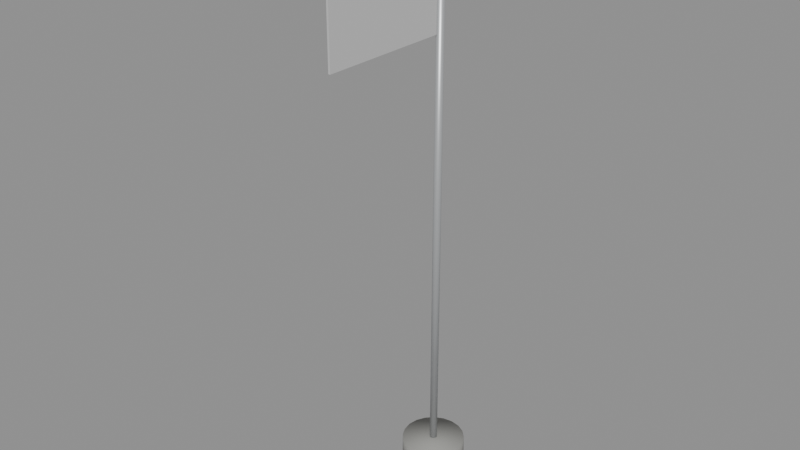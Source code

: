 # Source: HQFlag.blend  (saved by Blender 5.3.31; exported with 4.5.12 LTS)
import bpy
from mathutils import Matrix  # noqa: F401  (used for matrix-valued properties, if any)

bpy.ops.wm.read_factory_settings(use_empty=True)
scene = bpy.context.scene
scene.name = 'Scene'

# ---- collections
col_hqflag = bpy.data.collections.new('HQFlag'); scene.collection.children.link(col_hqflag)

# ---- materials (node trees are filled in below, after node groups)
mat_metal_0 = bpy.data.materials.new('Metal_0')
mat_metal_1 = bpy.data.materials.new('Metal_1')
mat_fabric_2 = bpy.data.materials.new('Fabric_2')
mat_concrete_3 = bpy.data.materials.new('Concrete_3')

# ---- material node trees
mat_metal_0.use_nodes = True; mat_metal_0.node_tree.nodes.clear()
_N = mat_metal_0.node_tree.nodes; _L = mat_metal_0.node_tree.links
n0 = _N.new('ShaderNodeBsdfPrincipled'); n0.name = 'Principled BSDF'; n0.location = (-200, 100)
n0.inputs[0].default_value = (0.5776, 0.5906, 0.6038, 1.0)
n0.inputs[1].default_value = 0.55
n0.inputs[2].default_value = 0.42
n0.inputs[10].default_value = 0.005
n1 = _N.new('ShaderNodeOutputMaterial'); n1.name = 'Material Output'; n1.location = (200, 100)
_L.new(n0.outputs[0], n1.inputs[0])
n1.is_active_output = True
mat_metal_1.use_nodes = True; mat_metal_1.node_tree.nodes.clear()
_N = mat_metal_1.node_tree.nodes; _L = mat_metal_1.node_tree.links
n0 = _N.new('ShaderNodeBsdfPrincipled'); n0.name = 'Principled BSDF'; n0.location = (-200, 100)
n0.inputs[0].default_value = (0.7157, 0.5149, 0.08022, 1.0)
n0.inputs[1].default_value = 0.55
n0.inputs[2].default_value = 0.42
n0.inputs[10].default_value = 0.005
n1 = _N.new('ShaderNodeOutputMaterial'); n1.name = 'Material Output'; n1.location = (200, 100)
_L.new(n0.outputs[0], n1.inputs[0])
n1.is_active_output = True
mat_fabric_2.use_nodes = True; mat_fabric_2.node_tree.nodes.clear()
_N = mat_fabric_2.node_tree.nodes; _L = mat_fabric_2.node_tree.links
n0 = _N.new('ShaderNodeBsdfPrincipled'); n0.name = 'Principled BSDF'; n0.location = (-200, 100)
n0.inputs[0].default_value = (0.5776, 0.5776, 0.5776, 1.0)
n0.inputs[2].default_value = 0.95
n0.inputs[10].default_value = 0.005
n1 = _N.new('ShaderNodeOutputMaterial'); n1.name = 'Material Output'; n1.location = (200, 100)
_L.new(n0.outputs[0], n1.inputs[0])
n1.is_active_output = True
mat_concrete_3.use_nodes = True; mat_concrete_3.node_tree.nodes.clear()
_N = mat_concrete_3.node_tree.nodes; _L = mat_concrete_3.node_tree.links
n0 = _N.new('ShaderNodeBsdfPrincipled'); n0.name = 'Principled BSDF'; n0.location = (-200, 100)
n0.inputs[0].default_value = (0.305, 0.305, 0.2874, 1.0)
n0.inputs[2].default_value = 0.9
n0.inputs[10].default_value = 0.005
n1 = _N.new('ShaderNodeOutputMaterial'); n1.name = 'Material Output'; n1.location = (200, 100)
_L.new(n0.outputs[0], n1.inputs[0])
n1.is_active_output = True

# ---- meshes
me_pole_1 = bpy.data.meshes.new('Pole_1')
me_pole_1.from_pydata([(-4.5, 0.06, -3.397e-07), (4.5, 0.06, 3.397e-07), (-4.5, 0.05706, -0.01854), (4.5, 0.05706, -0.01854), (-4.5, 0.04854, -0.03527), (4.5, 0.04854, -0.03527), (-4.5, 0.03527, -0.04854), (4.5, 0.03527, -0.04854), (-4.5, 0.01854, -0.05706), (4.5, 0.01854, -0.05706), (-4.5, 0.0, -0.06), (4.5, 0.0, -0.06), (-4.5, -0.01854, -0.05706), (4.5, -0.01854, -0.05706), (-4.5, -0.03527, -0.04854), (4.5, -0.03527, -0.04854), (-4.5, -0.04854, -0.03527), (4.5, -0.04854, -0.03527), (-4.5, -0.05706, -0.01854), (4.5, -0.05706, -0.01854), (-4.5, -0.06, -3.397e-07), (4.5, -0.06, 3.397e-07), (-4.5, -0.05706, 0.01854), (4.5, -0.05706, 0.01854), (-4.5, -0.04854, 0.03527), (4.5, -0.04854, 0.03527), (-4.5, -0.03527, 0.04854), (4.5, -0.03527, 0.04854), (-4.5, -0.01854, 0.05706), (4.5, -0.01854, 0.05706), (-4.5, 0.0, 0.06), (4.5, 0.0, 0.06), (-4.5, 0.01854, 0.05706), (4.5, 0.01854, 0.05706), (-4.5, 0.03527, 0.04854), (4.5, 0.03527, 0.04854), (-4.5, 0.04854, 0.03527), (4.5, 0.04854, 0.03527), (-4.5, 0.05706, 0.01854), (4.5, 0.05706, 0.01854)], [], [(0, 1, 3, 2), (2, 3, 5, 4), (4, 5, 7, 6), (6, 7, 9, 8), (8, 9, 11, 10), (10, 11, 13, 12), (12, 13, 15, 14), (14, 15, 17, 16), (16, 17, 19, 18), (18, 19, 21, 20), (20, 21, 23, 22), (22, 23, 25, 24), (24, 25, 27, 26), (26, 27, 29, 28), (28, 29, 31, 30), (30, 31, 33, 32), (32, 33, 35, 34), (34, 35, 37, 36), (3, 1, 39, 37, 35, 33, 31, 29, 27, 25, 23, 21, 19, 17, 15, 13, 11, 9, 7, 5), (36, 37, 39, 38), (38, 39, 1, 0), (0, 2, 4, 6, 8, 10, 12, 14, 16, 18, 20, 22, 24, 26, 28, 30, 32, 34, 36, 38)])
me_pole_1.polygons.foreach_set('use_smooth', [True] * 22)
me_pole_1.materials.append(mat_metal_0)
me_pole_1.update()
me_finial_2 = bpy.data.meshes.new('Finial_2')
me_finial_2.from_pydata([(0.0, 0.0, 0.11), (0.0, 0.02847, 0.1063), (0.0, 0.055, 0.09526), (0.0, 0.09526, 0.055), (0.0, 0.11, 0.0), (0.0, 0.09526, -0.055), (0.0, 0.055, -0.09526), (0.0, 0.02847, -0.1063), (0.0, 0.0, -0.11), (0.008798, 0.02708, 0.1063), (0.017, 0.05231, 0.09526), (0.02404, 0.07397, 0.07778), (0.02944, 0.0906, 0.055), (0.03283, 0.1011, 0.02847), (0.03399, 0.1046, 0.0), (0.03283, 0.1011, -0.02847), (0.02944, 0.0906, -0.055), (0.02404, 0.07397, -0.07778), (0.017, 0.05231, -0.09526), (0.008798, 0.02708, -0.1063), (0.01673, 0.02303, 0.1063), (0.03233, 0.0445, 0.09526), (0.04572, 0.06293, 0.07778), (0.05599, 0.07707, 0.055), (0.06245, 0.08596, 0.02847), (0.06466, 0.08899, 0.0), (0.06245, 0.08596, -0.02847), (0.05599, 0.07707, -0.055), (0.04572, 0.06293, -0.07778), (0.03233, 0.0445, -0.09526), (0.01673, 0.02303, -0.1063), (0.02303, 0.01673, 0.1063), (0.0445, 0.03233, 0.09526), (0.06293, 0.04572, 0.07778), (0.07707, 0.05599, 0.055), (0.08596, 0.06245, 0.02847), (0.08899, 0.06466, 0.0), (0.08596, 0.06245, -0.02847), (0.07707, 0.05599, -0.055), (0.06293, 0.04572, -0.07778), (0.0445, 0.03233, -0.09526), (0.02303, 0.01673, -0.1063), (0.02708, 0.008798, 0.1063), (0.05231, 0.017, 0.09526), (0.07397, 0.02404, 0.07778), (0.0906, 0.02944, 0.055), (0.1011, 0.03283, 0.02847), (0.1046, 0.03399, 0.0), (0.1011, 0.03283, -0.02847), (0.0906, 0.02944, -0.055), (0.07397, 0.02404, -0.07778), (0.05231, 0.017, -0.09526), (0.02708, 0.008798, -0.1063), (0.02847, 1.863e-09, 0.1063), (0.055, -3.725e-09, 0.09526), (0.07778, -3.725e-09, 0.07778), (0.09526, 0.0, 0.055), (0.1063, 1.863e-09, 0.02847), (0.11, -7.451e-09, 0.0), (0.1063, 1.863e-09, -0.02847), (0.09526, 0.0, -0.055), (0.07778, -3.725e-09, -0.07778), (0.055, -3.725e-09, -0.09526), (0.02847, 1.863e-09, -0.1063), (0.02708, -0.008798, 0.1063), (0.05231, -0.017, 0.09526), (0.07397, -0.02404, 0.07778), (0.0906, -0.02944, 0.055), (0.1011, -0.03283, 0.02847), (0.1046, -0.03399, 0.0), (0.1011, -0.03283, -0.02847), (0.0906, -0.02944, -0.055), (0.07397, -0.02404, -0.07778), (0.05231, -0.017, -0.09526), (0.02708, -0.008798, -0.1063), (0.02303, -0.01673, 0.1063), (0.0445, -0.03233, 0.09526), (0.06293, -0.04572, 0.07778), (0.07707, -0.05599, 0.055), (0.08596, -0.06245, 0.02847), (0.08899, -0.06466, 0.0), (0.08596, -0.06245, -0.02847), (0.07707, -0.05599, -0.055), (0.06293, -0.04572, -0.07778), (0.0445, -0.03233, -0.09526), (0.02303, -0.01673, -0.1063), (0.01673, -0.02303, 0.1063), (0.03233, -0.0445, 0.09526), (0.04572, -0.06293, 0.07778), (0.05599, -0.07707, 0.055), (0.06245, -0.08596, 0.02847), (0.06466, -0.08899, 0.0), (0.06245, -0.08596, -0.02847), (0.05599, -0.07707, -0.055), (0.04572, -0.06293, -0.07778), (0.03233, -0.0445, -0.09526), (0.01673, -0.02303, -0.1063), (0.008798, -0.02708, 0.1063), (0.017, -0.05231, 0.09526), (0.02404, -0.07397, 0.07778), (0.02944, -0.0906, 0.055), (0.03283, -0.1011, 0.02847), (0.03399, -0.1046, 0.0), (0.03283, -0.1011, -0.02847), (0.02944, -0.0906, -0.055), (0.02404, -0.07397, -0.07778), (0.017, -0.05231, -0.09526), (0.008798, -0.02708, -0.1063), (9.313e-10, -0.02847, 0.1063), (-3.725e-09, -0.055, 0.09526), (-3.725e-09, -0.07778, 0.07778), (1.863e-09, -0.09526, 0.055), (3.725e-09, -0.1063, 0.02847), (-7.451e-09, -0.11, 0.0), (3.725e-09, -0.1063, -0.02847), (1.863e-09, -0.09526, -0.055), (-3.725e-09, -0.07778, -0.07778), (-3.725e-09, -0.055, -0.09526), (9.313e-10, -0.02847, -0.1063), (-0.008798, -0.02708, 0.1063), (-0.017, -0.05231, 0.09526), (-0.02404, -0.07397, 0.07778), (-0.02944, -0.0906, 0.055), (-0.03283, -0.1011, 0.02847), (-0.03399, -0.1046, 0.0), (-0.03283, -0.1011, -0.02847), (-0.02944, -0.0906, -0.055), (-0.02404, -0.07397, -0.07778), (-0.017, -0.05231, -0.09526), (-0.008798, -0.02708, -0.1063), (-0.01673, -0.02303, 0.1063), (-0.03233, -0.0445, 0.09526), (-0.04572, -0.06293, 0.07778), (-0.05599, -0.07707, 0.055), (-0.06245, -0.08596, 0.02847), (-0.06466, -0.08899, 0.0), (-0.06245, -0.08596, -0.02847), (-0.05599, -0.07707, -0.055), (-0.04572, -0.06293, -0.07778), (-0.03233, -0.0445, -0.09526), (-0.01673, -0.02303, -0.1063), (-0.02303, -0.01673, 0.1063), (-0.0445, -0.03233, 0.09526), (-0.06293, -0.04572, 0.07778), (-0.07707, -0.05599, 0.055), (-0.08596, -0.06245, 0.02847), (-0.08899, -0.06466, 0.0), (-0.08596, -0.06245, -0.02847), (-0.07707, -0.05599, -0.055), (-0.06293, -0.04572, -0.07778), (-0.0445, -0.03233, -0.09526), (-0.02303, -0.01673, -0.1063), (-0.02708, -0.008798, 0.1063), (-0.05231, -0.017, 0.09526), (-0.07397, -0.02404, 0.07778), (-0.0906, -0.02944, 0.055), (-0.1011, -0.03283, 0.02847), (-0.1046, -0.03399, 0.0), (-0.1011, -0.03283, -0.02847), (-0.0906, -0.02944, -0.055), (-0.07397, -0.02404, -0.07778), (-0.05231, -0.017, -0.09526), (-0.02708, -0.008798, -0.1063), (-0.02847, 0.0, 0.1063), (-0.055, 5.588e-09, 0.09526), (-0.07778, 3.725e-09, 0.07778), (-0.09526, -1.863e-09, 0.055), (-0.1063, 0.0, 0.02847), (-0.11, 1.118e-08, 0.0), (-0.1063, 0.0, -0.02847), (-0.09526, -1.863e-09, -0.055), (-0.07778, 3.725e-09, -0.07778), (-0.055, 5.588e-09, -0.09526), (-0.02847, 0.0, -0.1063), (-0.02708, 0.008798, 0.1063), (-0.05231, 0.017, 0.09526), (-0.07397, 0.02404, 0.07778), (-0.0906, 0.02944, 0.055), (-0.1011, 0.03283, 0.02847), (-0.1046, 0.03399, 0.0), (-0.1011, 0.03283, -0.02847), (-0.0906, 0.02944, -0.055), (-0.07397, 0.02404, -0.07778), (-0.05231, 0.017, -0.09526), (-0.02708, 0.008798, -0.1063), (-0.02303, 0.01673, 0.1063), (-0.0445, 0.03233, 0.09526), (-0.06293, 0.04572, 0.07778), (-0.07707, 0.05599, 0.055), (-0.08596, 0.06245, 0.02847), (-0.08899, 0.06466, 0.0), (-0.08596, 0.06245, -0.02847), (-0.07707, 0.05599, -0.055), (-0.06293, 0.04572, -0.07778), (-0.0445, 0.03233, -0.09526), (-0.02303, 0.01673, -0.1063), (-0.01673, 0.02303, 0.1063), (-0.03233, 0.0445, 0.09526), (-0.04572, 0.06293, 0.07778), (-0.05599, 0.07707, 0.055), (-0.06245, 0.08596, 0.02847), (-0.06466, 0.08899, 0.0), (-0.06245, 0.08596, -0.02847), (-0.05599, 0.07707, -0.055), (-0.04572, 0.06293, -0.07778), (-0.03233, 0.0445, -0.09526), (-0.01673, 0.02303, -0.1063), (-0.008798, 0.02708, 0.1063), (-0.017, 0.05231, 0.09526), (-0.02404, 0.07397, 0.07778), (-0.02944, 0.0906, 0.055), (-0.03283, 0.1011, 0.02847), (-0.03399, 0.1046, 0.0), (-0.03283, 0.1011, -0.02847), (-0.02944, 0.0906, -0.055), (-0.02404, 0.07397, -0.07778), (-0.017, 0.05231, -0.09526), (-0.008798, 0.02708, -0.1063), (3.725e-09, 0.07778, 0.07778), (-3.725e-09, 0.1063, 0.02847), (-3.725e-09, 0.1063, -0.02847), (3.725e-09, 0.07778, -0.07778)], [], [(219, 3, 12, 13), (8, 7, 19), (2, 1, 9, 10), (221, 5, 16, 17), (4, 219, 13, 14), (218, 2, 10, 11), (6, 221, 17, 18), (220, 4, 14, 15), (3, 218, 11, 12), (7, 6, 18, 19), (1, 0, 9), (5, 220, 15, 16), (18, 17, 28, 29), (15, 14, 25, 26), (12, 11, 22, 23), (19, 18, 29, 30), (9, 0, 20), (16, 15, 26, 27), (13, 12, 23, 24), (8, 19, 30), (10, 9, 20, 21), (17, 16, 27, 28), (14, 13, 24, 25), (11, 10, 21, 22), (21, 20, 31, 32), (28, 27, 38, 39), (25, 24, 35, 36), (22, 21, 32, 33), (29, 28, 39, 40), (26, 25, 36, 37), (23, 22, 33, 34), (30, 29, 40, 41), (20, 0, 31), (27, 26, 37, 38), (24, 23, 34, 35), (8, 30, 41), (41, 40, 51, 52), (31, 0, 42), (38, 37, 48, 49), (35, 34, 45, 46), (8, 41, 52), (32, 31, 42, 43), (39, 38, 49, 50), (36, 35, 46, 47), (33, 32, 43, 44), (40, 39, 50, 51), (37, 36, 47, 48), (34, 33, 44, 45), (44, 43, 54, 55), (51, 50, 61, 62), (48, 47, 58, 59), (45, 44, 55, 56), (52, 51, 62, 63), (42, 0, 53), (49, 48, 59, 60), (46, 45, 56, 57), (8, 52, 63), (43, 42, 53, 54), (50, 49, 60, 61), (47, 46, 57, 58), (8, 63, 74), (54, 53, 64, 65), (61, 60, 71, 72), (58, 57, 68, 69), (55, 54, 65, 66), (62, 61, 72, 73), (59, 58, 69, 70), (56, 55, 66, 67), (63, 62, 73, 74), (53, 0, 64), (60, 59, 70, 71), (57, 56, 67, 68), (67, 66, 77, 78), (74, 73, 84, 85), (64, 0, 75), (71, 70, 81, 82), (68, 67, 78, 79), (8, 74, 85), (65, 64, 75, 76), (72, 71, 82, 83), (69, 68, 79, 80), (66, 65, 76, 77), (73, 72, 83, 84), (70, 69, 80, 81), (77, 76, 87, 88), (84, 83, 94, 95), (81, 80, 91, 92), (78, 77, 88, 89), (85, 84, 95, 96), (75, 0, 86), (82, 81, 92, 93), (79, 78, 89, 90), (8, 85, 96), (76, 75, 86, 87), (83, 82, 93, 94), (80, 79, 90, 91), (90, 89, 100, 101), (8, 96, 107), (87, 86, 97, 98), (94, 93, 104, 105), (91, 90, 101, 102), (88, 87, 98, 99), (95, 94, 105, 106), (92, 91, 102, 103), (89, 88, 99, 100), (96, 95, 106, 107), (86, 0, 97), (93, 92, 103, 104), (100, 99, 110, 111), (107, 106, 117, 118), (97, 0, 108), (104, 103, 114, 115), (101, 100, 111, 112), (8, 107, 118), (98, 97, 108, 109), (105, 104, 115, 116), (102, 101, 112, 113), (99, 98, 109, 110), (106, 105, 116, 117), (103, 102, 113, 114), (113, 112, 123, 124), (110, 109, 120, 121), (117, 116, 127, 128), (114, 113, 124, 125), (111, 110, 121, 122), (118, 117, 128, 129), (108, 0, 119), (115, 114, 125, 126), (112, 111, 122, 123), (8, 118, 129), (109, 108, 119, 120), (116, 115, 126, 127), (123, 122, 133, 134), (8, 129, 140), (120, 119, 130, 131), (127, 126, 137, 138), (124, 123, 134, 135), (121, 120, 131, 132), (128, 127, 138, 139), (125, 124, 135, 136), (122, 121, 132, 133), (129, 128, 139, 140), (119, 0, 130), (126, 125, 136, 137), (136, 135, 146, 147), (133, 132, 143, 144), (140, 139, 150, 151), (130, 0, 141), (137, 136, 147, 148), (134, 133, 144, 145), (8, 140, 151), (131, 130, 141, 142), (138, 137, 148, 149), (135, 134, 145, 146), (132, 131, 142, 143), (139, 138, 149, 150), (146, 145, 156, 157), (143, 142, 153, 154), (150, 149, 160, 161), (147, 146, 157, 158), (144, 143, 154, 155), (151, 150, 161, 162), (141, 0, 152), (148, 147, 158, 159), (145, 144, 155, 156), (8, 151, 162), (142, 141, 152, 153), (149, 148, 159, 160), (159, 158, 169, 170), (156, 155, 166, 167), (8, 162, 173), (153, 152, 163, 164), (160, 159, 170, 171), (157, 156, 167, 168), (154, 153, 164, 165), (161, 160, 171, 172), (158, 157, 168, 169), (155, 154, 165, 166), (162, 161, 172, 173), (152, 0, 163), (169, 168, 179, 180), (166, 165, 176, 177), (173, 172, 183, 184), (163, 0, 174), (170, 169, 180, 181), (167, 166, 177, 178), (8, 173, 184), (164, 163, 174, 175), (171, 170, 181, 182), (168, 167, 178, 179), (165, 164, 175, 176), (172, 171, 182, 183), (182, 181, 192, 193), (179, 178, 189, 190), (176, 175, 186, 187), (183, 182, 193, 194), (180, 179, 190, 191), (177, 176, 187, 188), (184, 183, 194, 195), (174, 0, 185), (181, 180, 191, 192), (178, 177, 188, 189), (8, 184, 195), (175, 174, 185, 186), (185, 0, 196), (192, 191, 202, 203), (189, 188, 199, 200), (8, 195, 206), (186, 185, 196, 197), (193, 192, 203, 204), (190, 189, 200, 201), (187, 186, 197, 198), (194, 193, 204, 205), (191, 190, 201, 202), (188, 187, 198, 199), (195, 194, 205, 206), (205, 204, 215, 216), (202, 201, 212, 213), (199, 198, 209, 210), (206, 205, 216, 217), (196, 0, 207), (203, 202, 213, 214), (200, 199, 210, 211), (8, 206, 217), (197, 196, 207, 208), (204, 203, 214, 215), (201, 200, 211, 212), (198, 197, 208, 209), (208, 207, 1, 2), (215, 214, 5, 221), (212, 211, 219, 4), (209, 208, 2, 218), (216, 215, 221, 6), (213, 212, 4, 220), (210, 209, 218, 3), (217, 216, 6, 7), (207, 0, 1), (214, 213, 220, 5), (211, 210, 3, 219), (8, 217, 7)])
me_finial_2.polygons.foreach_set('use_smooth', [True] * 240)
me_finial_2.materials.append(mat_metal_1)
me_finial_2.update()
me_cloth0_3 = bpy.data.meshes.new('Cloth0_3')
me_cloth0_3.from_pydata([(-0.015, -0.175, -0.65), (-0.015, -0.175, 0.65), (-0.015, 0.175, -0.65), (-0.015, 0.175, 0.65), (0.015, -0.175, -0.65), (0.015, -0.175, 0.65), (0.015, 0.175, -0.65), (0.015, 0.175, 0.65)], [], [(0, 1, 3, 2), (2, 3, 7, 6), (6, 7, 5, 4), (4, 5, 1, 0), (2, 6, 4, 0), (7, 3, 1, 5)])
me_cloth0_3.materials.append(mat_fabric_2)
me_cloth0_3.update()
me_cloth1_4 = bpy.data.meshes.new('Cloth1_4')
me_cloth1_4.from_pydata([(-0.015, -0.175, -0.65), (-0.015, -0.175, 0.65), (-0.015, 0.175, -0.65), (-0.015, 0.175, 0.65), (0.015, -0.175, -0.65), (0.015, -0.175, 0.65), (0.015, 0.175, -0.65), (0.015, 0.175, 0.65)], [], [(0, 1, 3, 2), (2, 3, 7, 6), (6, 7, 5, 4), (4, 5, 1, 0), (2, 6, 4, 0), (7, 3, 1, 5)])
me_cloth1_4.materials.append(mat_fabric_2)
me_cloth1_4.update()
me_cloth2_5 = bpy.data.meshes.new('Cloth2_5')
me_cloth2_5.from_pydata([(-0.015, -0.175, -0.65), (-0.015, -0.175, 0.65), (-0.015, 0.175, -0.65), (-0.015, 0.175, 0.65), (0.015, -0.175, -0.65), (0.015, -0.175, 0.65), (0.015, 0.175, -0.65), (0.015, 0.175, 0.65)], [], [(0, 1, 3, 2), (2, 3, 7, 6), (6, 7, 5, 4), (4, 5, 1, 0), (2, 6, 4, 0), (7, 3, 1, 5)])
me_cloth2_5.materials.append(mat_fabric_2)
me_cloth2_5.update()
me_cloth3_6 = bpy.data.meshes.new('Cloth3_6')
me_cloth3_6.from_pydata([(-0.015, -0.175, -0.65), (-0.015, -0.175, 0.65), (-0.015, 0.175, -0.65), (-0.015, 0.175, 0.65), (0.015, -0.175, -0.65), (0.015, -0.175, 0.65), (0.015, 0.175, -0.65), (0.015, 0.175, 0.65)], [], [(0, 1, 3, 2), (2, 3, 7, 6), (6, 7, 5, 4), (4, 5, 1, 0), (2, 6, 4, 0), (7, 3, 1, 5)])
me_cloth3_6.materials.append(mat_fabric_2)
me_cloth3_6.update()
me_cloth4_7 = bpy.data.meshes.new('Cloth4_7')
me_cloth4_7.from_pydata([(-0.015, -0.175, -0.65), (-0.015, -0.175, 0.65), (-0.015, 0.175, -0.65), (-0.015, 0.175, 0.65), (0.015, -0.175, -0.65), (0.015, -0.175, 0.65), (0.015, 0.175, -0.65), (0.015, 0.175, 0.65)], [], [(0, 1, 3, 2), (2, 3, 7, 6), (6, 7, 5, 4), (4, 5, 1, 0), (2, 6, 4, 0), (7, 3, 1, 5)])
me_cloth4_7.materials.append(mat_fabric_2)
me_cloth4_7.update()
me_cloth5_8 = bpy.data.meshes.new('Cloth5_8')
me_cloth5_8.from_pydata([(-0.015, -0.175, -0.65), (-0.015, -0.175, 0.65), (-0.015, 0.175, -0.65), (-0.015, 0.175, 0.65), (0.015, -0.175, -0.65), (0.015, -0.175, 0.65), (0.015, 0.175, -0.65), (0.015, 0.175, 0.65)], [], [(0, 1, 3, 2), (2, 3, 7, 6), (6, 7, 5, 4), (4, 5, 1, 0), (2, 6, 4, 0), (7, 3, 1, 5)])
me_cloth5_8.materials.append(mat_fabric_2)
me_cloth5_8.update()
me_base_9 = bpy.data.meshes.new('Base_9')
me_base_9.from_pydata([(-0.2, 0.5, -1.51e-08), (0.2, 0.5, 1.51e-08), (-0.2, 0.4755, -0.1545), (0.2, 0.4755, -0.1545), (-0.2, 0.4045, -0.2939), (0.2, 0.4045, -0.2939), (-0.2, 0.2939, -0.4045), (0.2, 0.2939, -0.4045), (-0.2, 0.1545, -0.4755), (0.2, 0.1545, -0.4755), (-0.2, 0.0, -0.5), (0.2, 0.0, -0.5), (-0.2, -0.1545, -0.4755), (0.2, -0.1545, -0.4755), (-0.2, -0.2939, -0.4045), (0.2, -0.2939, -0.4045), (-0.2, -0.4045, -0.2939), (0.2, -0.4045, -0.2939), (-0.2, -0.4755, -0.1545), (0.2, -0.4755, -0.1545), (-0.2, -0.5, -1.51e-08), (0.2, -0.5, 1.51e-08), (-0.2, -0.4755, 0.1545), (0.2, -0.4755, 0.1545), (-0.2, -0.4045, 0.2939), (0.2, -0.4045, 0.2939), (-0.2, -0.2939, 0.4045), (0.2, -0.2939, 0.4045), (-0.2, -0.1545, 0.4755), (0.2, -0.1545, 0.4755), (-0.2, 0.0, 0.5), (0.2, 0.0, 0.5), (-0.2, 0.1545, 0.4755), (0.2, 0.1545, 0.4755), (-0.2, 0.2939, 0.4045), (0.2, 0.2939, 0.4045), (-0.2, 0.4045, 0.2939), (0.2, 0.4045, 0.2939), (-0.2, 0.4755, 0.1545), (0.2, 0.4755, 0.1545)], [], [(0, 1, 3, 2), (2, 3, 5, 4), (4, 5, 7, 6), (6, 7, 9, 8), (8, 9, 11, 10), (10, 11, 13, 12), (12, 13, 15, 14), (14, 15, 17, 16), (16, 17, 19, 18), (18, 19, 21, 20), (20, 21, 23, 22), (22, 23, 25, 24), (24, 25, 27, 26), (26, 27, 29, 28), (28, 29, 31, 30), (30, 31, 33, 32), (32, 33, 35, 34), (34, 35, 37, 36), (3, 1, 39, 37, 35, 33, 31, 29, 27, 25, 23, 21, 19, 17, 15, 13, 11, 9, 7, 5), (36, 37, 39, 38), (38, 39, 1, 0), (0, 2, 4, 6, 8, 10, 12, 14, 16, 18, 20, 22, 24, 26, 28, 30, 32, 34, 36, 38)])
me_base_9.polygons.foreach_set('use_smooth', [True] * 22)
me_base_9.materials.append(mat_concrete_3)
me_base_9.update()

# ---- objects
ob_pole = bpy.data.objects.new('Pole', me_pole_1)
ob_finial = bpy.data.objects.new('Finial', me_finial_2)
ob_g_flag = bpy.data.objects.new('G_Flag', None)
ob_cloth0 = bpy.data.objects.new('Cloth0', me_cloth0_3)
ob_cloth1 = bpy.data.objects.new('Cloth1', me_cloth1_4)
ob_cloth2 = bpy.data.objects.new('Cloth2', me_cloth2_5)
ob_cloth3 = bpy.data.objects.new('Cloth3', me_cloth3_6)
ob_cloth4 = bpy.data.objects.new('Cloth4', me_cloth4_7)
ob_cloth5 = bpy.data.objects.new('Cloth5', me_cloth5_8)
ob_base = bpy.data.objects.new('Base', me_base_9)

# ---- transforms, parenting, visibility, modifiers, constraints
ob_pole.location = (0.0, 0.0, 4.5)
ob_pole.rotation_euler = (0.0, -1.571, 0.0)
ob_finial.location = (0.0, 0.0, 9.1)
ob_g_flag.location = (0.0, 0.0, 8.5)
ob_g_flag.empty_display_type = 'ARROWS'
ob_g_flag.empty_display_size = 0.5
ob_cloth0.location = (0.0, -0.275, 7.85)
ob_cloth1.location = (0.0, -0.625, 7.85)
ob_cloth2.location = (0.0, -0.975, 7.85)
ob_cloth3.location = (0.0, -1.325, 7.85)
ob_cloth4.location = (0.0, -1.675, 7.85)
ob_cloth5.location = (0.0, -2.025, 7.85)
ob_base.location = (0.0, 0.0, 0.2)
ob_base.rotation_euler = (0.0, -1.571, 0.0)

# ---- collection membership
col_hqflag.objects.link(ob_pole)
col_hqflag.objects.link(ob_finial)
col_hqflag.objects.link(ob_g_flag)
col_hqflag.objects.link(ob_cloth0)
col_hqflag.objects.link(ob_cloth1)
col_hqflag.objects.link(ob_cloth2)
col_hqflag.objects.link(ob_cloth3)
col_hqflag.objects.link(ob_cloth4)
col_hqflag.objects.link(ob_cloth5)
col_hqflag.objects.link(ob_base)

# ---- scene / render settings (as saved in the file)
scene.frame_start = 1; scene.frame_end = 250; scene.frame_set(1)
scene.render.engine = 'BLENDER_EEVEE_NEXT'
scene.render.bake_bias = 0.0
scene.render.bake_samples = 0
scene.render.compositor_device = 'GPU'
scene.eevee.use_volume_custom_range = False
scene.eevee.fast_gi_thickness_near = 0.1
scene.eevee.fast_gi_thickness_far = 0.0
scene.eevee.ray_tracing_options.screen_trace_thickness = 0.1
bpy.context.view_layer.update()

# ---- added for rendering (the .blend has no active camera and no usable light): camera, sun + grey world if the file has none
cam_auto = bpy.data.cameras.new('AutoCamera')
cam_auto.lens = 50.0
cam_auto.sensor_width = 36.0
cam_auto.clip_end = 1000.0
ob_auto_camera = bpy.data.objects.new('AutoCamera', cam_auto)
scene.collection.objects.link(ob_auto_camera)
ob_auto_camera.location = (8.92801, -11.5636, 11.7474)
ob_auto_camera.rotation_euler = (1.09748, -7.21219e-08, 0.694738)
scene.camera = ob_auto_camera
light_auto_sun = bpy.data.lights.new('AutoSun', 'SUN')
light_auto_sun.energy = 3.0
light_auto_sun.angle = 0.0523599
ob_auto_sun = bpy.data.objects.new('AutoSun', light_auto_sun)
scene.collection.objects.link(ob_auto_sun)
ob_auto_sun.rotation_euler = (0.872665, 0.174533, 0.523599)
if scene.world is None:
    world_auto = bpy.data.worlds.new('AutoWorld')
    world_auto.color = (0.3, 0.3, 0.3)
    scene.world = world_auto
bpy.context.view_layer.update()
